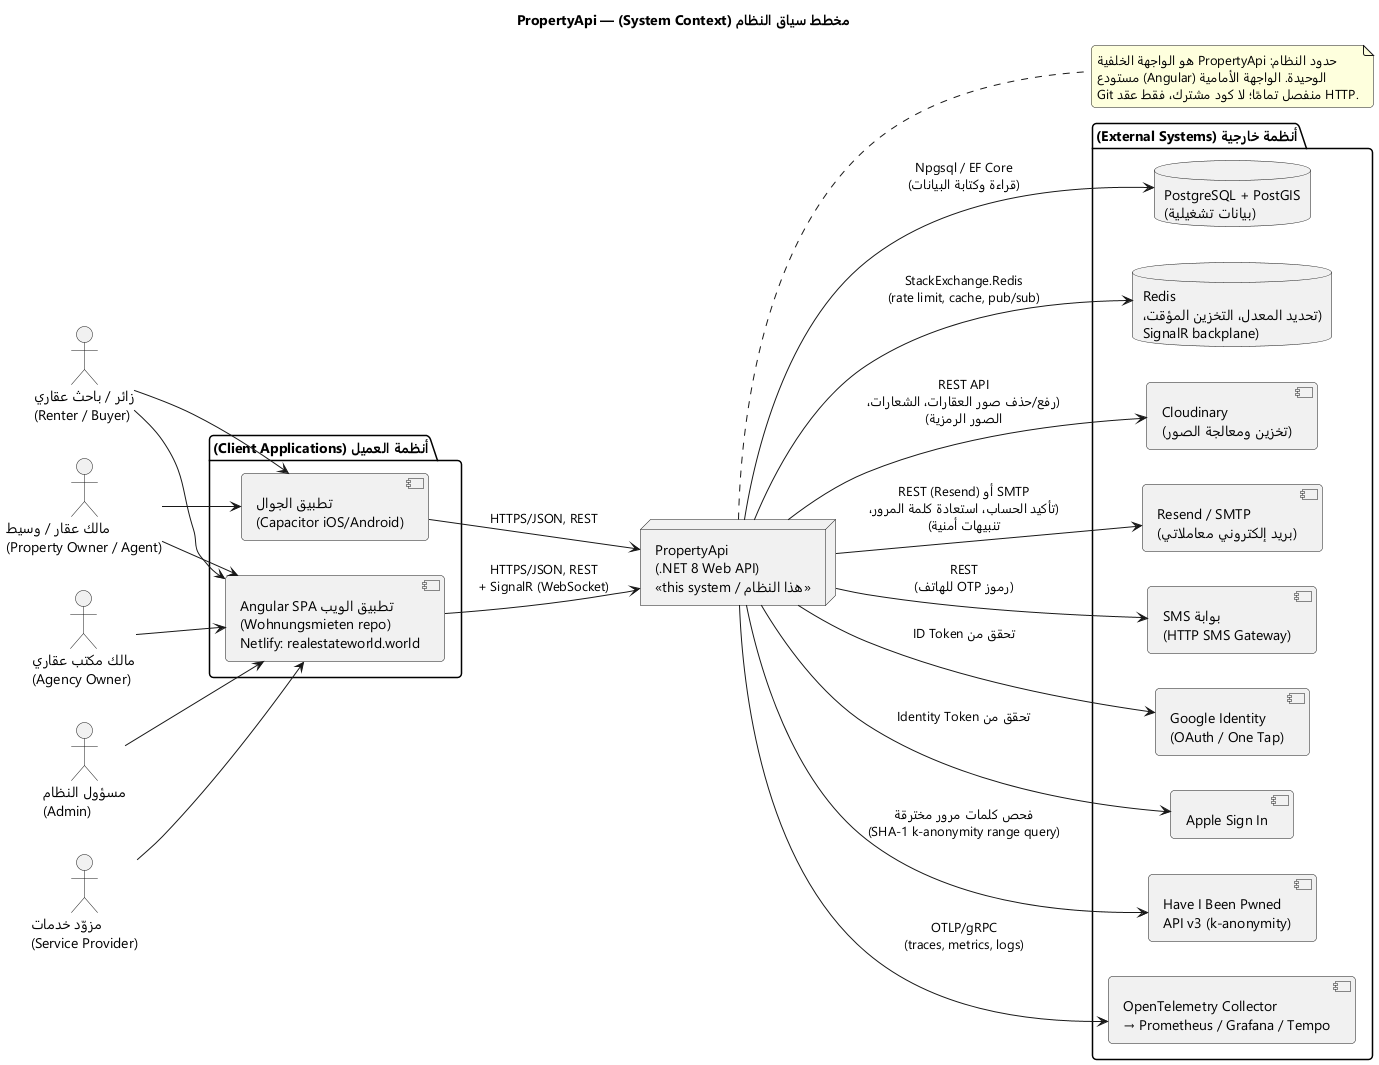

The diagram above was rendered by PlantUML. Its source (embedded in the PNG):
@startuml System_Context
skinparam backgroundColor #FFFFFF
skinparam shadowing false
skinparam roundcorner 8
skinparam defaultFontName "Segoe UI"
title مخطط سياق النظام (System Context) — PropertyApi

left to right direction

actor "زائر / باحث عقاري\n(Renter / Buyer)" as Visitor
actor "مالك عقار / وسيط\n(Property Owner / Agent)" as Owner
actor "مالك مكتب عقاري\n(Agency Owner)" as AgencyOwner
actor "مسؤول النظام\n(Admin)" as Admin
actor "مزوّد خدمات\n(Service Provider)" as ServiceProvider

package "أنظمة العميل (Client Applications)" {
  [تطبيق الويب Angular SPA\n(Wohnungsmieten repo)\nNetlify: realestateworld.world] as WebApp
  [تطبيق الجوال\n(Capacitor iOS/Android)] as MobileApp
}

node "PropertyApi\n(.NET 8 Web API)\n<<هذا النظام / this system>>" as System

package "أنظمة خارجية (External Systems)" {
  database "PostgreSQL + PostGIS\n(بيانات تشغيلية)" as Postgres
  database "Redis\n(تحديد المعدل، التخزين المؤقت،\nSignalR backplane)" as Redis
  [Cloudinary\n(تخزين ومعالجة الصور)] as Cloudinary
  [Resend / SMTP\n(بريد إلكتروني معاملاتي)] as Email
  [بوابة SMS\n(HTTP SMS Gateway)] as Sms
  [Google Identity\n(OAuth / One Tap)] as Google
  [Apple Sign In] as Apple
  [Have I Been Pwned\nAPI v3 (k-anonymity)] as HIBP
  [OpenTelemetry Collector\n→ Prometheus / Grafana / Tempo] as Otel
}

Visitor --> WebApp
Visitor --> MobileApp
Owner --> WebApp
Owner --> MobileApp
AgencyOwner --> WebApp
Admin --> WebApp
ServiceProvider --> WebApp

WebApp --> System : HTTPS/JSON, REST\n+ SignalR (WebSocket)
MobileApp --> System : HTTPS/JSON, REST

System --> Postgres : Npgsql / EF Core\n(قراءة وكتابة البيانات)
System --> Redis : StackExchange.Redis\n(rate limit, cache, pub/sub)
System --> Cloudinary : REST API\n(رفع/حذف صور العقارات، الشعارات،\nالصور الرمزية)
System --> Email : REST (Resend) أو SMTP\n(تأكيد الحساب، استعادة كلمة المرور،\nتنبيهات أمنية)
System --> Sms : REST\n(رموز OTP للهاتف)
System --> Google : تحقق من ID Token
System --> Apple : تحقق من Identity Token
System --> HIBP : فحص كلمات مرور مخترقة\n(SHA-1 k-anonymity range query)
System --> Otel : OTLP/gRPC\n(traces, metrics, logs)

note right of System
  حدود النظام: PropertyApi هو الواجهة الخلفية
  الوحيدة. الواجهة الأمامية (Angular) مستودع
  Git منفصل تمامًا؛ لا كود مشترك، فقط عقد HTTP.
end note

@enduml